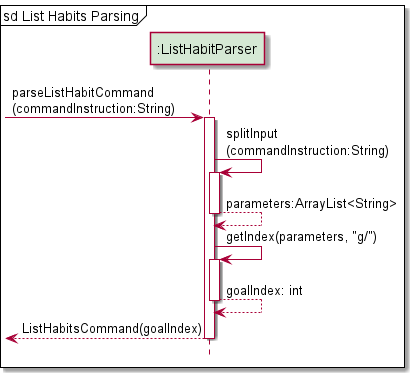

The diagram above was rendered by PlantUML. Its source (embedded in the PNG):
@startuml
'https://plantuml.com/sequence-diagram
!include Style.puml

participant ":ListHabitParser" as ListHabitParser PARSER_COLOUR

mainframe sd List Habits Parsing

-> ListHabitParser: parseListHabitCommand\n(commandInstruction:String)
activate ListHabitParser

ListHabitParser -> ListHabitParser: splitInput\n(commandInstruction:String)
activate ListHabitParser
ListHabitParser --> ListHabitParser: parameters:ArrayList<String>
deactivate ListHabitParser

ListHabitParser -> ListHabitParser: getIndex(parameters, "g/")
activate ListHabitParser
ListHabitParser --> ListHabitParser: goalIndex: int
deactivate ListHabitParser

<-- ListHabitParser: ListHabitsCommand(goalIndex)
deactivate ListHabitParser

@enduml